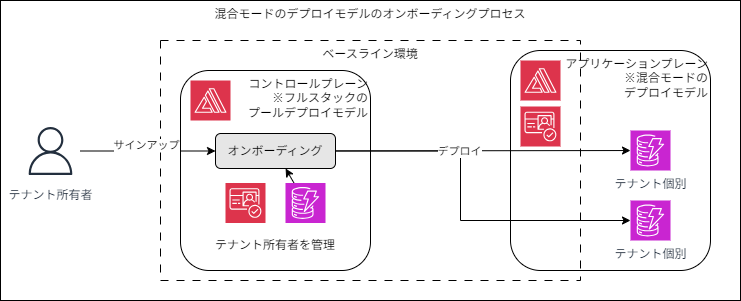

The diagram above was exported from draw.io. Its source (the exported page's mxGraphModel, read from the mxfile embedded in the PNG):
<mxGraphModel dx="2160" dy="469" grid="1" gridSize="10" guides="1" tooltips="1" connect="1" arrows="1" fold="1" page="1" pageScale="1" pageWidth="850" pageHeight="1100" math="0" shadow="0">
  <root>
    <mxCell id="0" />
    <mxCell id="1" parent="0" />
    <mxCell id="36" value="混合モードのデプロイモデルのオンボーディングプロセス" style="rounded=0;whiteSpace=wrap;html=1;verticalAlign=top;" parent="1" vertex="1">
      <mxGeometry x="-100" y="10" width="740" height="300" as="geometry" />
    </mxCell>
    <mxCell id="2" value="コントロールプレーン&lt;div&gt;&lt;div&gt;※フルスタックの&lt;/div&gt;&lt;div&gt;&lt;span style=&quot;background-color: transparent;&quot;&gt;プールデプロイモデル&lt;/span&gt;&lt;/div&gt;&lt;/div&gt;" style="rounded=1;whiteSpace=wrap;html=1;verticalAlign=top;align=right;" parent="1" vertex="1">
      <mxGeometry x="80" y="80" width="190" height="200" as="geometry" />
    </mxCell>
    <mxCell id="16" value="アプリケーションプレーン&lt;div&gt;※混合モードの&lt;/div&gt;&lt;div&gt;&lt;span style=&quot;background-color: transparent;&quot;&gt;デプロイモデル&lt;/span&gt;&lt;/div&gt;" style="rounded=1;whiteSpace=wrap;html=1;verticalAlign=top;align=right;" parent="1" vertex="1">
      <mxGeometry x="410" y="60" width="200" height="220" as="geometry" />
    </mxCell>
    <mxCell id="37" value="ベースライン環境" style="rounded=0;whiteSpace=wrap;html=1;verticalAlign=top;dashed=1;dashPattern=8 8;fillColor=none;" parent="1" vertex="1">
      <mxGeometry x="60" y="50" width="420" height="240" as="geometry" />
    </mxCell>
    <mxCell id="33" value="テナント所有者" style="sketch=0;outlineConnect=0;fontColor=#232F3E;gradientColor=none;strokeColor=#232F3E;fillColor=#ffffff;dashed=0;verticalLabelPosition=bottom;verticalAlign=top;align=center;html=1;fontSize=12;fontStyle=0;aspect=fixed;shape=mxgraph.aws4.resourceIcon;resIcon=mxgraph.aws4.user;" parent="1" vertex="1">
      <mxGeometry x="-80" y="130.5" width="60" height="60" as="geometry" />
    </mxCell>
    <mxCell id="19" value="" style="sketch=0;points=[[0,0,0],[0.25,0,0],[0.5,0,0],[0.75,0,0],[1,0,0],[0,1,0],[0.25,1,0],[0.5,1,0],[0.75,1,0],[1,1,0],[0,0.25,0],[0,0.5,0],[0,0.75,0],[1,0.25,0],[1,0.5,0],[1,0.75,0]];outlineConnect=0;fontColor=#232F3E;fillColor=#DD344C;strokeColor=#ffffff;dashed=0;verticalLabelPosition=bottom;verticalAlign=top;align=center;html=1;fontSize=12;fontStyle=0;aspect=fixed;shape=mxgraph.aws4.resourceIcon;resIcon=mxgraph.aws4.amplify;" parent="1" vertex="1">
      <mxGeometry x="420" y="70" width="40" height="40" as="geometry" />
    </mxCell>
    <mxCell id="34" style="edgeStyle=none;html=1;" parent="1" source="33" target="3" edge="1">
      <mxGeometry relative="1" as="geometry" />
    </mxCell>
    <mxCell id="35" value="サインアップ" style="edgeLabel;html=1;align=center;verticalAlign=middle;resizable=0;points=[];" parent="34" vertex="1" connectable="0">
      <mxGeometry x="-0.0259" y="6" relative="1" as="geometry">
        <mxPoint x="-1" as="offset" />
      </mxGeometry>
    </mxCell>
    <mxCell id="17" value="" style="sketch=0;points=[[0,0,0],[0.25,0,0],[0.5,0,0],[0.75,0,0],[1,0,0],[0,1,0],[0.25,1,0],[0.5,1,0],[0.75,1,0],[1,1,0],[0,0.25,0],[0,0.5,0],[0,0.75,0],[1,0.25,0],[1,0.5,0],[1,0.75,0]];outlineConnect=0;fontColor=#232F3E;fillColor=#DD344C;strokeColor=#ffffff;dashed=0;verticalLabelPosition=bottom;verticalAlign=top;align=center;html=1;fontSize=12;fontStyle=0;aspect=fixed;shape=mxgraph.aws4.resourceIcon;resIcon=mxgraph.aws4.cognito;" parent="1" vertex="1">
      <mxGeometry x="420" y="116" width="40" height="40" as="geometry" />
    </mxCell>
    <mxCell id="18" value="テナント個別" style="sketch=0;points=[[0,0,0],[0.25,0,0],[0.5,0,0],[0.75,0,0],[1,0,0],[0,1,0],[0.25,1,0],[0.5,1,0],[0.75,1,0],[1,1,0],[0,0.25,0],[0,0.5,0],[0,0.75,0],[1,0.25,0],[1,0.5,0],[1,0.75,0]];outlineConnect=0;fontColor=#232F3E;fillColor=#C925D1;strokeColor=#ffffff;dashed=0;verticalLabelPosition=bottom;verticalAlign=top;align=center;html=1;fontSize=12;fontStyle=0;aspect=fixed;shape=mxgraph.aws4.resourceIcon;resIcon=mxgraph.aws4.dynamodb;" parent="1" vertex="1">
      <mxGeometry x="530" y="140" width="40" height="40" as="geometry" />
    </mxCell>
    <mxCell id="39" value="テナント個別" style="sketch=0;points=[[0,0,0],[0.25,0,0],[0.5,0,0],[0.75,0,0],[1,0,0],[0,1,0],[0.25,1,0],[0.5,1,0],[0.75,1,0],[1,1,0],[0,0.25,0],[0,0.5,0],[0,0.75,0],[1,0.25,0],[1,0.5,0],[1,0.75,0]];outlineConnect=0;fontColor=#232F3E;fillColor=#C925D1;strokeColor=#ffffff;dashed=0;verticalLabelPosition=bottom;verticalAlign=top;align=center;html=1;fontSize=12;fontStyle=0;aspect=fixed;shape=mxgraph.aws4.resourceIcon;resIcon=mxgraph.aws4.dynamodb;" parent="1" vertex="1">
      <mxGeometry x="530" y="210" width="40" height="40" as="geometry" />
    </mxCell>
    <mxCell id="42" style="edgeStyle=none;html=1;" parent="1" source="3" target="18" edge="1">
      <mxGeometry relative="1" as="geometry" />
    </mxCell>
    <mxCell id="43" style="edgeStyle=orthogonalEdgeStyle;html=1;rounded=0;curved=0;" parent="1" source="3" target="39" edge="1">
      <mxGeometry relative="1" as="geometry">
        <Array as="points">
          <mxPoint x="360" y="161" />
          <mxPoint x="360" y="230" />
        </Array>
      </mxGeometry>
    </mxCell>
    <mxCell id="44" value="デプロイ" style="edgeLabel;html=1;align=center;verticalAlign=middle;resizable=0;points=[];" parent="43" vertex="1" connectable="0">
      <mxGeometry x="-0.1513" y="-2" relative="1" as="geometry">
        <mxPoint y="-30" as="offset" />
      </mxGeometry>
    </mxCell>
    <mxCell id="3" value="オンボーディング" style="rounded=1;whiteSpace=wrap;html=1;fillColor=#E6E6E6;" parent="1" vertex="1">
      <mxGeometry x="115" y="143" width="120" height="35" as="geometry" />
    </mxCell>
    <mxCell id="11" value="" style="sketch=0;points=[[0,0,0],[0.25,0,0],[0.5,0,0],[0.75,0,0],[1,0,0],[0,1,0],[0.25,1,0],[0.5,1,0],[0.75,1,0],[1,1,0],[0,0.25,0],[0,0.5,0],[0,0.75,0],[1,0.25,0],[1,0.5,0],[1,0.75,0]];outlineConnect=0;fontColor=#232F3E;fillColor=#DD344C;strokeColor=#ffffff;dashed=0;verticalLabelPosition=bottom;verticalAlign=top;align=center;html=1;fontSize=12;fontStyle=0;aspect=fixed;shape=mxgraph.aws4.resourceIcon;resIcon=mxgraph.aws4.amplify;" parent="1" vertex="1">
      <mxGeometry x="90" y="90" width="40" height="40" as="geometry" />
    </mxCell>
    <mxCell id="23" value="" style="sketch=0;points=[[0,0,0],[0.25,0,0],[0.5,0,0],[0.75,0,0],[1,0,0],[0,1,0],[0.25,1,0],[0.5,1,0],[0.75,1,0],[1,1,0],[0,0.25,0],[0,0.5,0],[0,0.75,0],[1,0.25,0],[1,0.5,0],[1,0.75,0]];outlineConnect=0;fontColor=#232F3E;fillColor=#DD344C;strokeColor=#ffffff;dashed=0;verticalLabelPosition=bottom;verticalAlign=top;align=center;html=1;fontSize=12;fontStyle=0;aspect=fixed;shape=mxgraph.aws4.resourceIcon;resIcon=mxgraph.aws4.cognito;" parent="1" vertex="1">
      <mxGeometry x="125" y="192.5" width="40" height="40" as="geometry" />
    </mxCell>
    <mxCell id="41" value="" style="edgeStyle=none;html=1;" parent="1" source="24" target="3" edge="1">
      <mxGeometry relative="1" as="geometry" />
    </mxCell>
    <mxCell id="24" value="" style="sketch=0;points=[[0,0,0],[0.25,0,0],[0.5,0,0],[0.75,0,0],[1,0,0],[0,1,0],[0.25,1,0],[0.5,1,0],[0.75,1,0],[1,1,0],[0,0.25,0],[0,0.5,0],[0,0.75,0],[1,0.25,0],[1,0.5,0],[1,0.75,0]];outlineConnect=0;fontColor=#232F3E;fillColor=#C925D1;strokeColor=#ffffff;dashed=0;verticalLabelPosition=bottom;verticalAlign=top;align=center;html=1;fontSize=12;fontStyle=0;aspect=fixed;shape=mxgraph.aws4.resourceIcon;resIcon=mxgraph.aws4.dynamodb;" parent="1" vertex="1">
      <mxGeometry x="185" y="192.5" width="40" height="40" as="geometry" />
    </mxCell>
    <mxCell id="27" value="テナント所有者を管理" style="text;html=1;align=center;verticalAlign=middle;whiteSpace=wrap;rounded=0;" parent="1" vertex="1">
      <mxGeometry x="110" y="240" width="130" height="30" as="geometry" />
    </mxCell>
  </root>
</mxGraphModel>